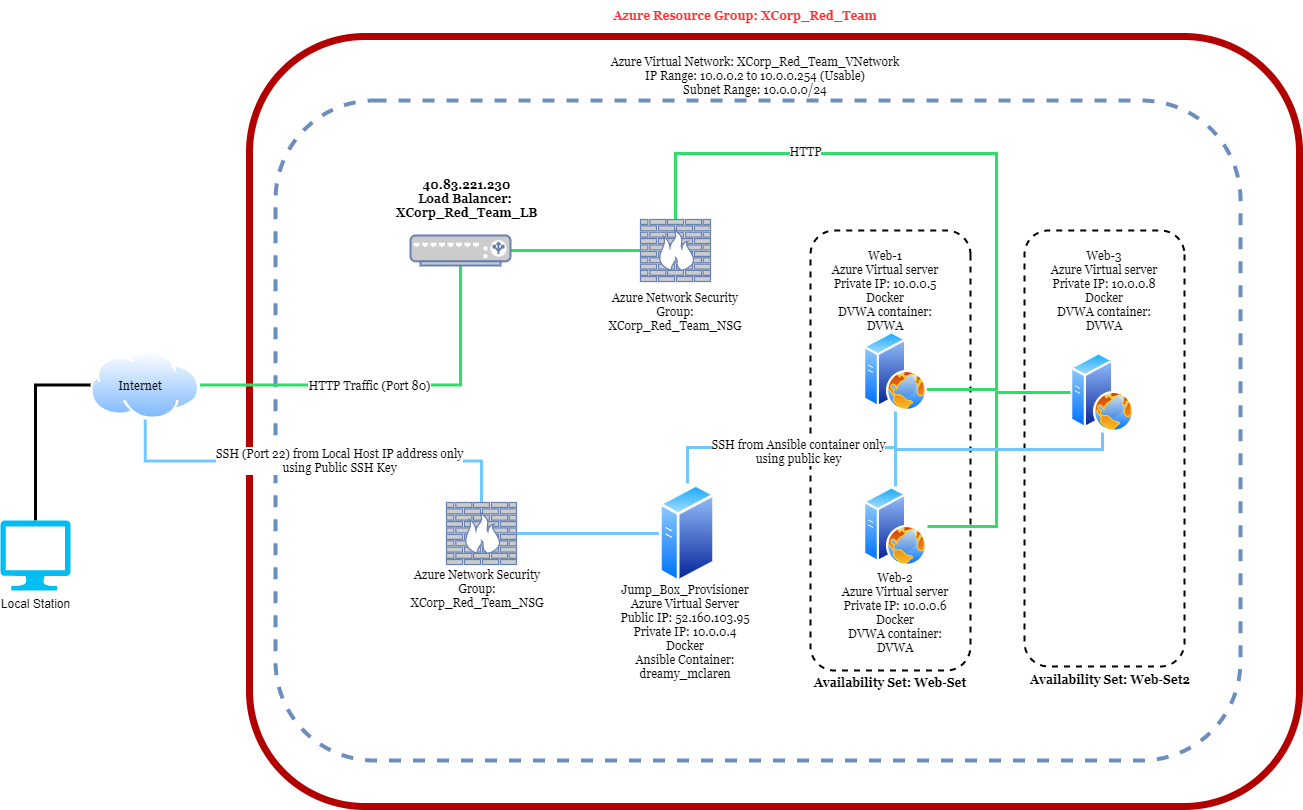

The diagram above was exported from draw.io. Its source (the exported page's mxGraphModel, read from the mxfile embedded in the PNG):
<mxGraphModel dx="1086" dy="839" grid="0" gridSize="10" guides="1" tooltips="1" connect="1" arrows="1" fold="1" page="1" pageScale="1" pageWidth="1400" pageHeight="850" math="0" shadow="0">
  <root>
    <mxCell id="0" />
    <mxCell id="1" parent="0" />
    <mxCell id="YzRm7Rgsn7SsTfz0N4Jv-9" value="" style="rounded=1;whiteSpace=wrap;html=1;fontFamily=Georgia;strokeWidth=4;fillColor=none;gradientColor=#7ea6e0;dashed=1;shadow=0;glass=0;strokeColor=#6c8ebf;" parent="1" vertex="1">
      <mxGeometry x="295" y="110" width="965" height="660" as="geometry" />
    </mxCell>
    <mxCell id="YzRm7Rgsn7SsTfz0N4Jv-5" value="" style="rounded=1;whiteSpace=wrap;html=1;strokeWidth=7;fillColor=none;strokeColor=#B20000;fontFamily=Georgia;align=center;fontColor=#ffffff;" parent="1" vertex="1">
      <mxGeometry x="269" y="46" width="1050" height="770" as="geometry" />
    </mxCell>
    <mxCell id="YzRm7Rgsn7SsTfz0N4Jv-27" value="" style="rounded=1;whiteSpace=wrap;html=1;shadow=0;glass=0;dashed=1;fontFamily=Georgia;strokeWidth=2;fillColor=none;gradientColor=none;rotation=90;" parent="1" vertex="1">
      <mxGeometry x="906" y="378" width="436" height="160" as="geometry" />
    </mxCell>
    <mxCell id="YzRm7Rgsn7SsTfz0N4Jv-26" value="" style="rounded=1;whiteSpace=wrap;html=1;shadow=0;glass=0;dashed=1;fontFamily=Georgia;strokeWidth=2;fillColor=none;gradientColor=none;rotation=90;" parent="1" vertex="1">
      <mxGeometry x="690" y="380" width="440" height="160" as="geometry" />
    </mxCell>
    <mxCell id="YzRm7Rgsn7SsTfz0N4Jv-41" style="edgeStyle=orthogonalEdgeStyle;rounded=0;orthogonalLoop=1;jettySize=auto;html=1;exitX=1;exitY=0.5;exitDx=0;exitDy=0;entryX=0.5;entryY=1;entryDx=0;entryDy=0;entryPerimeter=0;fontFamily=Georgia;fontSize=12;startArrow=none;startFill=0;endArrow=none;endFill=0;strokeWidth=3;strokeColor=#32DB6B;" parent="1" source="YzRm7Rgsn7SsTfz0N4Jv-1" target="YzRm7Rgsn7SsTfz0N4Jv-8" edge="1">
      <mxGeometry relative="1" as="geometry" />
    </mxCell>
    <mxCell id="YzRm7Rgsn7SsTfz0N4Jv-43" value="HTTP Traffic (Port 80)" style="edgeLabel;html=1;align=center;verticalAlign=middle;resizable=0;points=[];fontSize=12;fontFamily=Georgia;" parent="YzRm7Rgsn7SsTfz0N4Jv-41" vertex="1" connectable="0">
      <mxGeometry x="-0.1083" relative="1" as="geometry">
        <mxPoint as="offset" />
      </mxGeometry>
    </mxCell>
    <mxCell id="YzRm7Rgsn7SsTfz0N4Jv-50" style="edgeStyle=orthogonalEdgeStyle;rounded=0;orthogonalLoop=1;jettySize=auto;html=1;exitX=0.5;exitY=1;exitDx=0;exitDy=0;entryX=0.5;entryY=0;entryDx=0;entryDy=0;entryPerimeter=0;fontFamily=Georgia;fontSize=12;startArrow=none;startFill=0;endArrow=none;endFill=0;strokeWidth=3;strokeColor=#73C7FF;" parent="1" source="YzRm7Rgsn7SsTfz0N4Jv-1" target="YzRm7Rgsn7SsTfz0N4Jv-7" edge="1">
      <mxGeometry relative="1" as="geometry" />
    </mxCell>
    <mxCell id="YzRm7Rgsn7SsTfz0N4Jv-51" value="SSH (Port 22) from Local Host IP address only&lt;br&gt;using Public SSH Key" style="edgeLabel;html=1;align=center;verticalAlign=middle;resizable=0;points=[];fontSize=12;fontFamily=Georgia;" parent="YzRm7Rgsn7SsTfz0N4Jv-50" vertex="1" connectable="0">
      <mxGeometry x="0.1198" y="2" relative="1" as="geometry">
        <mxPoint y="1" as="offset" />
      </mxGeometry>
    </mxCell>
    <object label="&lt;p&gt;&lt;br&gt;&lt;/p&gt;" Internet="" id="YzRm7Rgsn7SsTfz0N4Jv-1">
      <mxCell style="aspect=fixed;perimeter=ellipsePerimeter;html=1;align=center;shadow=0;dashed=0;spacingTop=3;image;image=img/lib/active_directory/internet_cloud.svg;strokeWidth=4;imageBorder=none;imageBackground=none;" parent="1" vertex="1">
        <mxGeometry x="110" y="360" width="109.52" height="69" as="geometry" />
      </mxCell>
    </object>
    <mxCell id="YzRm7Rgsn7SsTfz0N4Jv-45" style="edgeStyle=orthogonalEdgeStyle;rounded=0;orthogonalLoop=1;jettySize=auto;html=1;exitX=0.5;exitY=0;exitDx=0;exitDy=0;exitPerimeter=0;entryX=0;entryY=0.5;entryDx=0;entryDy=0;fontFamily=Georgia;fontSize=12;startArrow=none;startFill=0;endArrow=none;endFill=0;strokeWidth=3;" parent="1" source="YzRm7Rgsn7SsTfz0N4Jv-3" target="YzRm7Rgsn7SsTfz0N4Jv-1" edge="1">
      <mxGeometry relative="1" as="geometry" />
    </mxCell>
    <mxCell id="YzRm7Rgsn7SsTfz0N4Jv-3" value="Local Station" style="verticalLabelPosition=bottom;html=1;verticalAlign=top;align=center;strokeColor=none;fillColor=#00BEF2;shape=mxgraph.azure.computer;pointerEvents=1;" parent="1" vertex="1">
      <mxGeometry x="20" y="530" width="70" height="70" as="geometry" />
    </mxCell>
    <mxCell id="YzRm7Rgsn7SsTfz0N4Jv-6" value="&lt;font style=&quot;font-size: 12px&quot; color=&quot;#ff3333&quot;&gt;&lt;b&gt;Azure Resource Group: XCorp_Red_Team&lt;/b&gt;&lt;/font&gt;" style="text;html=1;strokeColor=none;fillColor=none;align=center;verticalAlign=middle;whiteSpace=wrap;rounded=0;fontFamily=Georgia;" parent="1" vertex="1">
      <mxGeometry x="620" y="10" width="290" height="30" as="geometry" />
    </mxCell>
    <mxCell id="YzRm7Rgsn7SsTfz0N4Jv-56" style="edgeStyle=orthogonalEdgeStyle;rounded=0;orthogonalLoop=1;jettySize=auto;html=1;exitX=1;exitY=0.5;exitDx=0;exitDy=0;exitPerimeter=0;entryX=0;entryY=0.5;entryDx=0;entryDy=0;fontFamily=Georgia;fontSize=12;startArrow=none;startFill=0;endArrow=none;endFill=0;strokeWidth=3;strokeColor=#73C7FF;" parent="1" source="YzRm7Rgsn7SsTfz0N4Jv-7" target="YzRm7Rgsn7SsTfz0N4Jv-25" edge="1">
      <mxGeometry relative="1" as="geometry" />
    </mxCell>
    <mxCell id="YzRm7Rgsn7SsTfz0N4Jv-7" value="" style="fontColor=#0066CC;verticalAlign=top;verticalLabelPosition=bottom;labelPosition=center;align=center;html=1;outlineConnect=0;fillColor=#CCCCCC;strokeColor=#6881B3;gradientColor=none;gradientDirection=north;strokeWidth=2;shape=mxgraph.networks.firewall;fontFamily=Georgia;" parent="1" vertex="1">
      <mxGeometry x="466" y="512" width="70" height="62" as="geometry" />
    </mxCell>
    <mxCell id="YzRm7Rgsn7SsTfz0N4Jv-55" style="edgeStyle=orthogonalEdgeStyle;rounded=0;orthogonalLoop=1;jettySize=auto;html=1;exitX=1;exitY=0.5;exitDx=0;exitDy=0;exitPerimeter=0;fontFamily=Georgia;fontSize=12;startArrow=none;startFill=0;endArrow=none;endFill=0;strokeWidth=3;entryX=0;entryY=0.5;entryDx=0;entryDy=0;entryPerimeter=0;strokeColor=#32DB6B;" parent="1" source="YzRm7Rgsn7SsTfz0N4Jv-8" target="YzRm7Rgsn7SsTfz0N4Jv-23" edge="1">
      <mxGeometry relative="1" as="geometry" />
    </mxCell>
    <mxCell id="YzRm7Rgsn7SsTfz0N4Jv-8" value="" style="fontColor=#0066CC;verticalAlign=top;verticalLabelPosition=bottom;labelPosition=center;align=center;html=1;outlineConnect=0;fillColor=#CCCCCC;strokeColor=#6881B3;gradientColor=none;gradientDirection=north;strokeWidth=2;shape=mxgraph.networks.load_balancer;fontFamily=Georgia;" parent="1" vertex="1">
      <mxGeometry x="430" y="245" width="100" height="30" as="geometry" />
    </mxCell>
    <mxCell id="YzRm7Rgsn7SsTfz0N4Jv-10" value="Azure Virtual Network: XCorp_Red_Team_VNetwork&lt;br&gt;IP Range: 10.0.0.2 to 10.0.0.254 (Usable)&lt;br&gt;Subnet Range: 10.0.0.0/24" style="text;html=1;strokeColor=none;fillColor=none;align=center;verticalAlign=middle;whiteSpace=wrap;rounded=0;shadow=0;glass=0;dashed=1;fontFamily=Georgia;" parent="1" vertex="1">
      <mxGeometry x="530" y="60" width="490" height="50" as="geometry" />
    </mxCell>
    <mxCell id="YzRm7Rgsn7SsTfz0N4Jv-68" style="edgeStyle=orthogonalEdgeStyle;rounded=0;orthogonalLoop=1;jettySize=auto;html=1;exitX=1;exitY=0.75;exitDx=0;exitDy=0;fontFamily=Georgia;fontSize=12;startArrow=none;startFill=0;endArrow=none;endFill=0;strokeWidth=3;fillColor=#cdeb8b;strokeColor=#32DB6B;" parent="1" source="YzRm7Rgsn7SsTfz0N4Jv-15" edge="1">
      <mxGeometry relative="1" as="geometry">
        <mxPoint x="1016" y="399" as="targetPoint" />
      </mxGeometry>
    </mxCell>
    <mxCell id="YzRm7Rgsn7SsTfz0N4Jv-15" value="" style="aspect=fixed;perimeter=ellipsePerimeter;html=1;align=center;shadow=0;dashed=0;spacingTop=3;image;image=img/lib/active_directory/web_server.svg;glass=0;fontFamily=Georgia;strokeWidth=7;fillColor=none;gradientColor=none;" parent="1" vertex="1">
      <mxGeometry x="883" y="341" width="64" height="80" as="geometry" />
    </mxCell>
    <mxCell id="YzRm7Rgsn7SsTfz0N4Jv-66" style="edgeStyle=orthogonalEdgeStyle;rounded=0;orthogonalLoop=1;jettySize=auto;html=1;exitX=1;exitY=0.5;exitDx=0;exitDy=0;fontFamily=Georgia;fontSize=12;startArrow=none;startFill=0;endArrow=none;endFill=0;strokeWidth=3;strokeColor=#32DB6B;" parent="1" source="YzRm7Rgsn7SsTfz0N4Jv-16" edge="1">
      <mxGeometry relative="1" as="geometry">
        <mxPoint x="1016" y="401" as="targetPoint" />
      </mxGeometry>
    </mxCell>
    <mxCell id="YzRm7Rgsn7SsTfz0N4Jv-16" value="" style="aspect=fixed;perimeter=ellipsePerimeter;html=1;align=center;shadow=0;dashed=0;spacingTop=3;image;image=img/lib/active_directory/web_server.svg;glass=0;fontFamily=Georgia;strokeWidth=7;fillColor=none;gradientColor=none;" parent="1" vertex="1">
      <mxGeometry x="883" y="496" width="64" height="80" as="geometry" />
    </mxCell>
    <mxCell id="YzRm7Rgsn7SsTfz0N4Jv-62" style="edgeStyle=orthogonalEdgeStyle;rounded=0;orthogonalLoop=1;jettySize=auto;html=1;exitX=0.5;exitY=1;exitDx=0;exitDy=0;fontFamily=Georgia;fontSize=12;startArrow=none;startFill=0;endArrow=none;endFill=0;strokeWidth=3;strokeColor=#73C7FF;" parent="1" source="YzRm7Rgsn7SsTfz0N4Jv-17" edge="1">
      <mxGeometry relative="1" as="geometry">
        <mxPoint x="915" y="459" as="targetPoint" />
        <Array as="points">
          <mxPoint x="1122" y="459" />
        </Array>
      </mxGeometry>
    </mxCell>
    <mxCell id="YzRm7Rgsn7SsTfz0N4Jv-17" value="" style="aspect=fixed;perimeter=ellipsePerimeter;html=1;align=center;shadow=0;dashed=0;spacingTop=3;image;image=img/lib/active_directory/web_server.svg;glass=0;fontFamily=Georgia;strokeWidth=7;fillColor=none;gradientColor=none;" parent="1" vertex="1">
      <mxGeometry x="1090" y="361.9" width="64" height="80" as="geometry" />
    </mxCell>
    <mxCell id="YzRm7Rgsn7SsTfz0N4Jv-65" style="edgeStyle=orthogonalEdgeStyle;rounded=0;orthogonalLoop=1;jettySize=auto;html=1;exitX=0.5;exitY=0;exitDx=0;exitDy=0;exitPerimeter=0;entryX=0;entryY=0.5;entryDx=0;entryDy=0;fontFamily=Georgia;fontSize=12;startArrow=none;startFill=0;endArrow=none;endFill=0;strokeWidth=3;fillColor=#cdeb8b;strokeColor=#32DB6B;" parent="1" source="YzRm7Rgsn7SsTfz0N4Jv-23" target="YzRm7Rgsn7SsTfz0N4Jv-17" edge="1">
      <mxGeometry relative="1" as="geometry">
        <Array as="points">
          <mxPoint x="695" y="163" />
          <mxPoint x="1016" y="163" />
          <mxPoint x="1016" y="402" />
        </Array>
      </mxGeometry>
    </mxCell>
    <mxCell id="YzRm7Rgsn7SsTfz0N4Jv-71" value="HTTP" style="edgeLabel;html=1;align=center;verticalAlign=middle;resizable=0;points=[];fontSize=12;fontFamily=Georgia;" parent="YzRm7Rgsn7SsTfz0N4Jv-65" vertex="1" connectable="0">
      <mxGeometry x="-0.4428" y="3" relative="1" as="geometry">
        <mxPoint as="offset" />
      </mxGeometry>
    </mxCell>
    <mxCell id="YzRm7Rgsn7SsTfz0N4Jv-23" value="" style="fontColor=#0066CC;verticalAlign=top;verticalLabelPosition=bottom;labelPosition=center;align=center;html=1;outlineConnect=0;fillColor=#CCCCCC;strokeColor=#6881B3;gradientColor=none;gradientDirection=north;strokeWidth=2;shape=mxgraph.networks.firewall;fontFamily=Georgia;" parent="1" vertex="1">
      <mxGeometry x="660" y="229" width="70" height="62" as="geometry" />
    </mxCell>
    <mxCell id="YzRm7Rgsn7SsTfz0N4Jv-60" style="edgeStyle=elbowEdgeStyle;rounded=0;orthogonalLoop=1;jettySize=auto;html=1;exitX=0.5;exitY=0;exitDx=0;exitDy=0;entryX=0.5;entryY=1;entryDx=0;entryDy=0;fontFamily=Georgia;fontSize=12;startArrow=none;startFill=0;endArrow=none;endFill=0;strokeWidth=3;elbow=vertical;strokeColor=#73C7FF;" parent="1" source="YzRm7Rgsn7SsTfz0N4Jv-25" target="YzRm7Rgsn7SsTfz0N4Jv-15" edge="1">
      <mxGeometry relative="1" as="geometry" />
    </mxCell>
    <mxCell id="YzRm7Rgsn7SsTfz0N4Jv-63" value="SSH from Ansible container only&lt;br&gt;using public key" style="edgeLabel;html=1;align=center;verticalAlign=middle;resizable=0;points=[];fontSize=12;fontFamily=Georgia;" parent="YzRm7Rgsn7SsTfz0N4Jv-60" vertex="1" connectable="0">
      <mxGeometry x="-0.4493" y="-3" relative="1" as="geometry">
        <mxPoint x="69" as="offset" />
      </mxGeometry>
    </mxCell>
    <mxCell id="YzRm7Rgsn7SsTfz0N4Jv-25" value="" style="aspect=fixed;perimeter=ellipsePerimeter;html=1;align=center;shadow=0;dashed=0;spacingTop=3;image;image=img/lib/active_directory/generic_server.svg;glass=0;fontFamily=Georgia;strokeWidth=7;fillColor=none;gradientColor=none;" parent="1" vertex="1">
      <mxGeometry x="679" y="493" width="56" height="100" as="geometry" />
    </mxCell>
    <mxCell id="YzRm7Rgsn7SsTfz0N4Jv-30" value="Availability Set: Web-Set" style="text;html=1;strokeColor=none;fillColor=none;align=center;verticalAlign=middle;whiteSpace=wrap;rounded=0;shadow=0;glass=0;fontFamily=Georgia;strokeWidth=5;fontSize=12;fontStyle=1" parent="1" vertex="1">
      <mxGeometry x="830" y="682" width="160" height="20" as="geometry" />
    </mxCell>
    <mxCell id="YzRm7Rgsn7SsTfz0N4Jv-31" value="Availability Set: Web-Set2" style="text;html=1;strokeColor=none;fillColor=none;align=center;verticalAlign=middle;whiteSpace=wrap;rounded=0;shadow=0;glass=0;fontFamily=Georgia;strokeWidth=5;fontStyle=1" parent="1" vertex="1">
      <mxGeometry x="1040" y="679" width="180" height="20" as="geometry" />
    </mxCell>
    <mxCell id="YzRm7Rgsn7SsTfz0N4Jv-32" value="Web-1&lt;br&gt;Azure Virtual server&lt;br&gt;Private IP: 10.0.0.5&lt;br&gt;Docker&lt;br&gt;DVWA container: DVWA" style="text;html=1;strokeColor=none;fillColor=none;align=center;verticalAlign=middle;whiteSpace=wrap;rounded=0;shadow=0;glass=0;fontFamily=Georgia;fontSize=12;" parent="1" vertex="1">
      <mxGeometry x="850" y="250" width="110" height="100" as="geometry" />
    </mxCell>
    <mxCell id="YzRm7Rgsn7SsTfz0N4Jv-33" value="Jump_Box_Provisioner&lt;br&gt;Azure Virtual Server&lt;br&gt;Public IP: 52.160.103.95&lt;br&gt;Private IP: 10.0.0.4&lt;br&gt;Docker&lt;br&gt;Ansible Container: dreamy_mclaren" style="text;html=1;strokeColor=none;fillColor=none;align=center;verticalAlign=middle;whiteSpace=wrap;rounded=0;shadow=0;glass=0;fontFamily=Georgia;fontSize=12;" parent="1" vertex="1">
      <mxGeometry x="633" y="596" width="144" height="90" as="geometry" />
    </mxCell>
    <mxCell id="YzRm7Rgsn7SsTfz0N4Jv-34" value="Web-3&lt;br&gt;Azure Virtual server&lt;br&gt;Private IP: 10.0.0.8&lt;br&gt;Docker&lt;br&gt;DVWA container: DVWA" style="text;html=1;strokeColor=none;fillColor=none;align=center;verticalAlign=middle;whiteSpace=wrap;rounded=0;shadow=0;glass=0;fontFamily=Georgia;fontSize=12;" parent="1" vertex="1">
      <mxGeometry x="1069" y="250" width="110" height="100" as="geometry" />
    </mxCell>
    <mxCell id="YzRm7Rgsn7SsTfz0N4Jv-61" style="edgeStyle=orthogonalEdgeStyle;rounded=0;orthogonalLoop=1;jettySize=auto;html=1;fontFamily=Georgia;fontSize=12;startArrow=none;startFill=0;endArrow=none;endFill=0;strokeWidth=3;strokeColor=#73C7FF;" parent="1" source="YzRm7Rgsn7SsTfz0N4Jv-16" edge="1">
      <mxGeometry relative="1" as="geometry">
        <mxPoint x="915" y="458" as="targetPoint" />
      </mxGeometry>
    </mxCell>
    <mxCell id="YzRm7Rgsn7SsTfz0N4Jv-35" value="Web-2&lt;br&gt;Azure Virtual server&lt;br&gt;Private IP: 10.0.0.6&lt;br&gt;Docker&lt;br&gt;DVWA container: DVWA" style="text;html=1;strokeColor=none;fillColor=none;align=center;verticalAlign=middle;whiteSpace=wrap;rounded=0;shadow=0;glass=0;fontFamily=Georgia;fontSize=12;" parent="1" vertex="1">
      <mxGeometry x="860" y="572" width="110" height="100" as="geometry" />
    </mxCell>
    <mxCell id="YzRm7Rgsn7SsTfz0N4Jv-36" value="&lt;b&gt;40.83.221.230&lt;br&gt;Load Balancer:&amp;nbsp; XCorp_Red_Team_LB&lt;/b&gt;" style="text;html=1;strokeColor=none;fillColor=none;align=center;verticalAlign=middle;whiteSpace=wrap;rounded=0;shadow=0;glass=0;fontFamily=Georgia;fontSize=12;" parent="1" vertex="1">
      <mxGeometry x="404" y="170" width="165" height="75" as="geometry" />
    </mxCell>
    <mxCell id="YzRm7Rgsn7SsTfz0N4Jv-37" value="Azure Network Security Group: XCorp_Red_Team_NSG" style="text;html=1;strokeColor=none;fillColor=none;align=center;verticalAlign=middle;whiteSpace=wrap;rounded=0;shadow=0;glass=0;fontFamily=Georgia;fontSize=12;" parent="1" vertex="1">
      <mxGeometry x="623" y="293" width="144" height="55" as="geometry" />
    </mxCell>
    <mxCell id="YzRm7Rgsn7SsTfz0N4Jv-40" value="Azure Network Security Group: XCorp_Red_Team_NSG" style="text;html=1;strokeColor=none;fillColor=none;align=center;verticalAlign=middle;whiteSpace=wrap;rounded=0;shadow=0;glass=0;fontFamily=Georgia;fontSize=12;" parent="1" vertex="1">
      <mxGeometry x="425" y="574" width="144" height="48" as="geometry" />
    </mxCell>
    <mxCell id="YzRm7Rgsn7SsTfz0N4Jv-52" value="Internet" style="text;html=1;strokeColor=none;fillColor=none;align=center;verticalAlign=middle;whiteSpace=wrap;rounded=0;shadow=0;glass=0;fontFamily=Georgia;fontSize=12;" parent="1" vertex="1">
      <mxGeometry x="140" y="385" width="40" height="20" as="geometry" />
    </mxCell>
  </root>
</mxGraphModel>